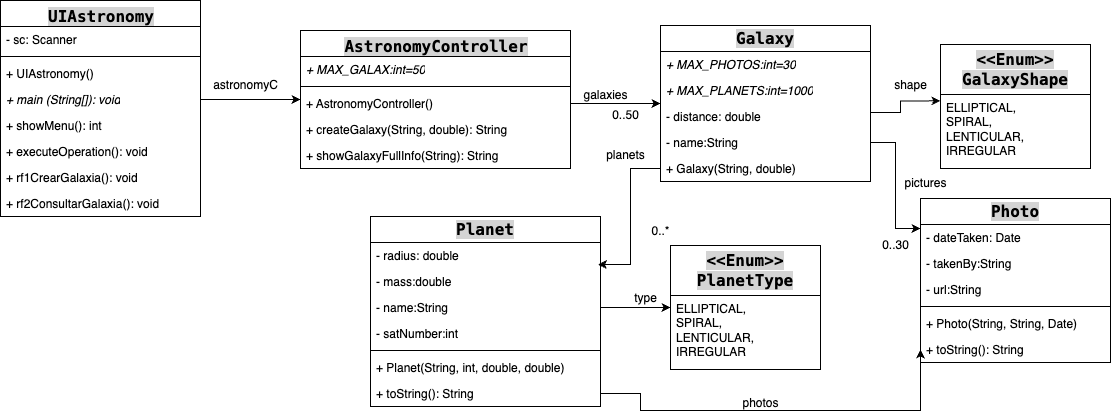

The diagram above was exported from draw.io. Its source (the exported page's mxGraphModel, read from the mxfile embedded in the PNG):
<mxGraphModel dx="1194" dy="615" grid="1" gridSize="10" guides="1" tooltips="1" connect="1" arrows="1" fold="1" page="1" pageScale="1" pageWidth="850" pageHeight="1100" math="0" shadow="0">
  <root>
    <mxCell id="0" />
    <mxCell id="1" parent="0" />
    <mxCell id="2" value="&lt;div style=&quot;background-color:#ffffff;padding:0px 0px 0px 2px;&quot;&gt;&lt;div style=&quot;font-family: Menlo; font-size: 12pt; white-space: pre;&quot;&gt;&lt;p style=&quot;background-color:#e8f2fe;margin:0;&quot;&gt;&lt;span style=&quot;background-color: rgb(212, 212, 212);&quot;&gt;UIAstronomy&lt;/span&gt;&lt;/p&gt;&lt;/div&gt;&lt;/div&gt;" style="swimlane;fontStyle=1;align=center;verticalAlign=top;childLayout=stackLayout;horizontal=1;startSize=26;horizontalStack=0;resizeParent=1;resizeParentMax=0;resizeLast=0;collapsible=1;marginBottom=0;whiteSpace=wrap;html=1;" vertex="1" parent="1">
      <mxGeometry x="140" y="190" width="200" height="216" as="geometry" />
    </mxCell>
    <mxCell id="3" value="- sc: Scanner" style="text;strokeColor=none;fillColor=none;align=left;verticalAlign=top;spacingLeft=4;spacingRight=4;overflow=hidden;rotatable=0;points=[[0,0.5],[1,0.5]];portConstraint=eastwest;whiteSpace=wrap;html=1;" vertex="1" parent="2">
      <mxGeometry y="26" width="200" height="26" as="geometry" />
    </mxCell>
    <mxCell id="4" value="" style="line;strokeWidth=1;fillColor=none;align=left;verticalAlign=middle;spacingTop=-1;spacingLeft=3;spacingRight=3;rotatable=0;labelPosition=right;points=[];portConstraint=eastwest;strokeColor=inherit;" vertex="1" parent="2">
      <mxGeometry y="52" width="200" height="8" as="geometry" />
    </mxCell>
    <mxCell id="5" value="+ UIAstronomy()" style="text;strokeColor=none;fillColor=none;align=left;verticalAlign=top;spacingLeft=4;spacingRight=4;overflow=hidden;rotatable=0;points=[[0,0.5],[1,0.5]];portConstraint=eastwest;whiteSpace=wrap;html=1;" vertex="1" parent="2">
      <mxGeometry y="60" width="200" height="26" as="geometry" />
    </mxCell>
    <mxCell id="6" value="&lt;i&gt;+ main (String[]): void&lt;/i&gt;" style="text;strokeColor=none;fillColor=none;align=left;verticalAlign=top;spacingLeft=4;spacingRight=4;overflow=hidden;rotatable=0;points=[[0,0.5],[1,0.5]];portConstraint=eastwest;whiteSpace=wrap;html=1;" vertex="1" parent="2">
      <mxGeometry y="86" width="200" height="26" as="geometry" />
    </mxCell>
    <mxCell id="7" value="+ showMenu(): int" style="text;strokeColor=none;fillColor=none;align=left;verticalAlign=top;spacingLeft=4;spacingRight=4;overflow=hidden;rotatable=0;points=[[0,0.5],[1,0.5]];portConstraint=eastwest;whiteSpace=wrap;html=1;" vertex="1" parent="2">
      <mxGeometry y="112" width="200" height="26" as="geometry" />
    </mxCell>
    <mxCell id="8" value="+ executeOperation(): void" style="text;strokeColor=none;fillColor=none;align=left;verticalAlign=top;spacingLeft=4;spacingRight=4;overflow=hidden;rotatable=0;points=[[0,0.5],[1,0.5]];portConstraint=eastwest;whiteSpace=wrap;html=1;" vertex="1" parent="2">
      <mxGeometry y="138" width="200" height="26" as="geometry" />
    </mxCell>
    <mxCell id="9" value="+ rf1CrearGalaxia(): void" style="text;strokeColor=none;fillColor=none;align=left;verticalAlign=top;spacingLeft=4;spacingRight=4;overflow=hidden;rotatable=0;points=[[0,0.5],[1,0.5]];portConstraint=eastwest;whiteSpace=wrap;html=1;" vertex="1" parent="2">
      <mxGeometry y="164" width="200" height="26" as="geometry" />
    </mxCell>
    <mxCell id="10" value="+ rf2ConsultarGalaxia(): void" style="text;strokeColor=none;fillColor=none;align=left;verticalAlign=top;spacingLeft=4;spacingRight=4;overflow=hidden;rotatable=0;points=[[0,0.5],[1,0.5]];portConstraint=eastwest;whiteSpace=wrap;html=1;" vertex="1" parent="2">
      <mxGeometry y="190" width="200" height="26" as="geometry" />
    </mxCell>
    <mxCell id="11" value="&lt;div style=&quot;background-color:#ffffff;padding:0px 0px 0px 2px;&quot;&gt;&lt;div style=&quot;font-family: Menlo; font-size: 12pt; white-space: pre;&quot;&gt;&lt;p style=&quot;background-color:#e8f2fe;margin:0;&quot;&gt;&lt;span style=&quot;background-color: rgb(212, 212, 212);&quot;&gt;AstronomyController&lt;/span&gt;&lt;/p&gt;&lt;/div&gt;&lt;/div&gt;" style="swimlane;fontStyle=1;align=center;verticalAlign=top;childLayout=stackLayout;horizontal=1;startSize=26;horizontalStack=0;resizeParent=1;resizeParentMax=0;resizeLast=0;collapsible=1;marginBottom=0;whiteSpace=wrap;html=1;" vertex="1" parent="1">
      <mxGeometry x="440" y="220" width="270" height="138" as="geometry" />
    </mxCell>
    <mxCell id="12" value="&lt;i&gt;+ MAX_GALAX:int=50&lt;/i&gt;" style="text;strokeColor=none;fillColor=none;align=left;verticalAlign=top;spacingLeft=4;spacingRight=4;overflow=hidden;rotatable=0;points=[[0,0.5],[1,0.5]];portConstraint=eastwest;whiteSpace=wrap;html=1;" vertex="1" parent="11">
      <mxGeometry y="26" width="270" height="26" as="geometry" />
    </mxCell>
    <mxCell id="13" value="" style="line;strokeWidth=1;fillColor=none;align=left;verticalAlign=middle;spacingTop=-1;spacingLeft=3;spacingRight=3;rotatable=0;labelPosition=right;points=[];portConstraint=eastwest;strokeColor=inherit;" vertex="1" parent="11">
      <mxGeometry y="52" width="270" height="8" as="geometry" />
    </mxCell>
    <mxCell id="14" value="+ AstronomyController()" style="text;strokeColor=none;fillColor=none;align=left;verticalAlign=top;spacingLeft=4;spacingRight=4;overflow=hidden;rotatable=0;points=[[0,0.5],[1,0.5]];portConstraint=eastwest;whiteSpace=wrap;html=1;" vertex="1" parent="11">
      <mxGeometry y="60" width="270" height="26" as="geometry" />
    </mxCell>
    <mxCell id="15" value="+ createGalaxy(String, double): String" style="text;strokeColor=none;fillColor=none;align=left;verticalAlign=top;spacingLeft=4;spacingRight=4;overflow=hidden;rotatable=0;points=[[0,0.5],[1,0.5]];portConstraint=eastwest;whiteSpace=wrap;html=1;" vertex="1" parent="11">
      <mxGeometry y="86" width="270" height="26" as="geometry" />
    </mxCell>
    <mxCell id="16" value="+ showGalaxyFullInfo(String): String" style="text;strokeColor=none;fillColor=none;align=left;verticalAlign=top;spacingLeft=4;spacingRight=4;overflow=hidden;rotatable=0;points=[[0,0.5],[1,0.5]];portConstraint=eastwest;whiteSpace=wrap;html=1;" vertex="1" parent="11">
      <mxGeometry y="112" width="270" height="26" as="geometry" />
    </mxCell>
    <mxCell id="17" value="&lt;span style=&quot;font-family: Menlo; font-size: 16px; font-weight: 700; white-space: pre; background-color: rgb(212, 212, 212);&quot;&gt;Galaxy&lt;/span&gt;" style="swimlane;fontStyle=0;childLayout=stackLayout;horizontal=1;startSize=26;fillColor=none;horizontalStack=0;resizeParent=1;resizeParentMax=0;resizeLast=0;collapsible=1;marginBottom=0;whiteSpace=wrap;html=1;" vertex="1" parent="1">
      <mxGeometry x="800" y="215" width="210" height="156" as="geometry" />
    </mxCell>
    <mxCell id="18" value="&lt;i&gt;+ MAX_PHOTOS:int=30&lt;/i&gt;" style="text;strokeColor=none;fillColor=none;align=left;verticalAlign=top;spacingLeft=4;spacingRight=4;overflow=hidden;rotatable=0;points=[[0,0.5],[1,0.5]];portConstraint=eastwest;whiteSpace=wrap;html=1;" vertex="1" parent="17">
      <mxGeometry y="26" width="210" height="26" as="geometry" />
    </mxCell>
    <mxCell id="19" value="&lt;i&gt;+ MAX_PLANETS:int=1000&lt;/i&gt;" style="text;strokeColor=none;fillColor=none;align=left;verticalAlign=top;spacingLeft=4;spacingRight=4;overflow=hidden;rotatable=0;points=[[0,0.5],[1,0.5]];portConstraint=eastwest;whiteSpace=wrap;html=1;" vertex="1" parent="17">
      <mxGeometry y="52" width="210" height="26" as="geometry" />
    </mxCell>
    <mxCell id="20" value="- distance: double" style="text;strokeColor=none;fillColor=none;align=left;verticalAlign=top;spacingLeft=4;spacingRight=4;overflow=hidden;rotatable=0;points=[[0,0.5],[1,0.5]];portConstraint=eastwest;whiteSpace=wrap;html=1;" vertex="1" parent="17">
      <mxGeometry y="78" width="210" height="26" as="geometry" />
    </mxCell>
    <mxCell id="21" value="- name:String" style="text;strokeColor=none;fillColor=none;align=left;verticalAlign=top;spacingLeft=4;spacingRight=4;overflow=hidden;rotatable=0;points=[[0,0.5],[1,0.5]];portConstraint=eastwest;whiteSpace=wrap;html=1;" vertex="1" parent="17">
      <mxGeometry y="104" width="210" height="26" as="geometry" />
    </mxCell>
    <mxCell id="22" value="+ Galaxy(String, double)" style="text;strokeColor=none;fillColor=none;align=left;verticalAlign=top;spacingLeft=4;spacingRight=4;overflow=hidden;rotatable=0;points=[[0,0.5],[1,0.5]];portConstraint=eastwest;whiteSpace=wrap;html=1;" vertex="1" parent="17">
      <mxGeometry y="130" width="210" height="26" as="geometry" />
    </mxCell>
    <mxCell id="23" style="edgeStyle=orthogonalEdgeStyle;rounded=0;orthogonalLoop=1;jettySize=auto;html=1;exitX=1;exitY=0.5;exitDx=0;exitDy=0;entryX=0;entryY=0.5;entryDx=0;entryDy=0;" edge="1" source="6" target="11" parent="1">
      <mxGeometry relative="1" as="geometry" />
    </mxCell>
    <mxCell id="24" value="astronomyC" style="text;html=1;align=center;verticalAlign=middle;resizable=0;points=[];autosize=1;strokeColor=none;fillColor=none;" vertex="1" parent="1">
      <mxGeometry x="340" y="260" width="90" height="30" as="geometry" />
    </mxCell>
    <mxCell id="25" style="edgeStyle=orthogonalEdgeStyle;rounded=0;orthogonalLoop=1;jettySize=auto;html=1;exitX=1;exitY=0.5;exitDx=0;exitDy=0;entryX=0;entryY=0.5;entryDx=0;entryDy=0;" edge="1" source="14" target="17" parent="1">
      <mxGeometry relative="1" as="geometry" />
    </mxCell>
    <mxCell id="26" value="&lt;span style=&quot;font-family: Menlo; font-size: 16px; font-weight: 700; white-space: pre; background-color: rgb(212, 212, 212);&quot;&gt;&amp;lt;&amp;lt;Enum&amp;gt;&amp;gt;&lt;/span&gt;&lt;div&gt;&lt;span style=&quot;font-family: Menlo; font-size: 16px; font-weight: 700; white-space: pre; background-color: rgb(212, 212, 212);&quot;&gt;GalaxyShape&lt;/span&gt;&lt;/div&gt;" style="swimlane;fontStyle=0;childLayout=stackLayout;horizontal=1;startSize=50;fillColor=none;horizontalStack=0;resizeParent=1;resizeParentMax=0;resizeLast=0;collapsible=1;marginBottom=0;whiteSpace=wrap;html=1;" vertex="1" parent="1">
      <mxGeometry x="1080" y="234" width="150" height="124" as="geometry" />
    </mxCell>
    <mxCell id="27" value="&lt;div&gt;ELLIPTICAL,&amp;nbsp;&lt;/div&gt;&lt;div&gt;&lt;span style=&quot;white-space: normal;&quot;&gt;SPIRAL,&amp;nbsp;&lt;/span&gt;&lt;/div&gt;&lt;div&gt;&lt;span style=&quot;background-color: initial;&quot;&gt;LENTICULAR,&amp;nbsp;&lt;/span&gt;&lt;/div&gt;&lt;div&gt;&lt;span style=&quot;background-color: initial;&quot;&gt;IRREGULAR&lt;/span&gt;&lt;/div&gt;" style="text;strokeColor=none;fillColor=none;align=left;verticalAlign=top;spacingLeft=4;spacingRight=4;overflow=hidden;rotatable=0;points=[[0,0.5],[1,0.5]];portConstraint=eastwest;whiteSpace=wrap;html=1;" vertex="1" parent="26">
      <mxGeometry y="50" width="150" height="74" as="geometry" />
    </mxCell>
    <mxCell id="28" style="edgeStyle=orthogonalEdgeStyle;rounded=0;orthogonalLoop=1;jettySize=auto;html=1;exitX=1;exitY=0.5;exitDx=0;exitDy=0;entryX=0;entryY=0.086;entryDx=0;entryDy=0;entryPerimeter=0;" edge="1" source="20" target="27" parent="1">
      <mxGeometry relative="1" as="geometry">
        <mxPoint x="1030" y="288.57" as="sourcePoint" />
        <mxPoint x="1070" y="289" as="targetPoint" />
        <Array as="points">
          <mxPoint x="1040" y="302" />
          <mxPoint x="1040" y="290" />
        </Array>
      </mxGeometry>
    </mxCell>
    <mxCell id="29" value="shape" style="text;html=1;align=center;verticalAlign=middle;resizable=0;points=[];autosize=1;strokeColor=none;fillColor=none;" vertex="1" parent="1">
      <mxGeometry x="1020" y="260" width="60" height="30" as="geometry" />
    </mxCell>
    <mxCell id="30" value="galaxies" style="text;html=1;align=center;verticalAlign=middle;resizable=0;points=[];autosize=1;strokeColor=none;fillColor=none;" vertex="1" parent="1">
      <mxGeometry x="710" y="270" width="70" height="30" as="geometry" />
    </mxCell>
    <mxCell id="31" value="0..50" style="text;html=1;align=center;verticalAlign=middle;resizable=0;points=[];autosize=1;strokeColor=none;fillColor=none;" vertex="1" parent="1">
      <mxGeometry x="740" y="290" width="50" height="30" as="geometry" />
    </mxCell>
    <mxCell id="32" value="&lt;span style=&quot;font-family: Menlo; font-size: 16px; font-weight: 700; white-space: pre; background-color: rgb(212, 212, 212);&quot;&gt;Photo&lt;/span&gt;" style="swimlane;fontStyle=0;childLayout=stackLayout;horizontal=1;startSize=26;fillColor=none;horizontalStack=0;resizeParent=1;resizeParentMax=0;resizeLast=0;collapsible=1;marginBottom=0;whiteSpace=wrap;html=1;" vertex="1" parent="1">
      <mxGeometry x="1060" y="388" width="190" height="164" as="geometry" />
    </mxCell>
    <mxCell id="33" value="- dateTaken: Date" style="text;strokeColor=none;fillColor=none;align=left;verticalAlign=top;spacingLeft=4;spacingRight=4;overflow=hidden;rotatable=0;points=[[0,0.5],[1,0.5]];portConstraint=eastwest;whiteSpace=wrap;html=1;" vertex="1" parent="32">
      <mxGeometry y="26" width="190" height="26" as="geometry" />
    </mxCell>
    <mxCell id="34" value="- takenBy:String" style="text;strokeColor=none;fillColor=none;align=left;verticalAlign=top;spacingLeft=4;spacingRight=4;overflow=hidden;rotatable=0;points=[[0,0.5],[1,0.5]];portConstraint=eastwest;whiteSpace=wrap;html=1;" vertex="1" parent="32">
      <mxGeometry y="52" width="190" height="26" as="geometry" />
    </mxCell>
    <mxCell id="35" value="- url:String" style="text;strokeColor=none;fillColor=none;align=left;verticalAlign=top;spacingLeft=4;spacingRight=4;overflow=hidden;rotatable=0;points=[[0,0.5],[1,0.5]];portConstraint=eastwest;whiteSpace=wrap;html=1;" vertex="1" parent="32">
      <mxGeometry y="78" width="190" height="26" as="geometry" />
    </mxCell>
    <mxCell id="36" value="" style="line;strokeWidth=1;fillColor=none;align=left;verticalAlign=middle;spacingTop=-1;spacingLeft=3;spacingRight=3;rotatable=0;labelPosition=right;points=[];portConstraint=eastwest;strokeColor=inherit;" vertex="1" parent="32">
      <mxGeometry y="104" width="190" height="8" as="geometry" />
    </mxCell>
    <mxCell id="37" value="+ Photo(String, String, Date)" style="text;strokeColor=none;fillColor=none;align=left;verticalAlign=top;spacingLeft=4;spacingRight=4;overflow=hidden;rotatable=0;points=[[0,0.5],[1,0.5]];portConstraint=eastwest;whiteSpace=wrap;html=1;" vertex="1" parent="32">
      <mxGeometry y="112" width="190" height="26" as="geometry" />
    </mxCell>
    <mxCell id="38" value="+ toString(): String" style="text;strokeColor=none;fillColor=none;align=left;verticalAlign=top;spacingLeft=4;spacingRight=4;overflow=hidden;rotatable=0;points=[[0,0.5],[1,0.5]];portConstraint=eastwest;whiteSpace=wrap;html=1;" vertex="1" parent="32">
      <mxGeometry y="138" width="190" height="26" as="geometry" />
    </mxCell>
    <mxCell id="39" style="edgeStyle=orthogonalEdgeStyle;rounded=0;orthogonalLoop=1;jettySize=auto;html=1;exitX=1;exitY=0.5;exitDx=0;exitDy=0;entryX=0;entryY=0.154;entryDx=0;entryDy=0;entryPerimeter=0;" edge="1" source="21" target="33" parent="1">
      <mxGeometry relative="1" as="geometry">
        <mxPoint x="1000" y="332" as="sourcePoint" />
      </mxGeometry>
    </mxCell>
    <mxCell id="40" value="pictures" style="text;html=1;align=center;verticalAlign=middle;resizable=0;points=[];autosize=1;strokeColor=none;fillColor=none;" vertex="1" parent="1">
      <mxGeometry x="1030" y="358" width="70" height="30" as="geometry" />
    </mxCell>
    <mxCell id="41" value="0..30" style="text;html=1;align=center;verticalAlign=middle;resizable=0;points=[];autosize=1;strokeColor=none;fillColor=none;" vertex="1" parent="1">
      <mxGeometry x="1010" y="420" width="50" height="30" as="geometry" />
    </mxCell>
    <mxCell id="42" value="&lt;span style=&quot;font-family: Menlo; font-size: 16px; font-weight: 700; white-space: pre; background-color: rgb(212, 212, 212);&quot;&gt;Planet&lt;/span&gt;" style="swimlane;fontStyle=0;childLayout=stackLayout;horizontal=1;startSize=26;fillColor=none;horizontalStack=0;resizeParent=1;resizeParentMax=0;resizeLast=0;collapsible=1;marginBottom=0;whiteSpace=wrap;html=1;" vertex="1" parent="1">
      <mxGeometry x="510" y="406" width="230" height="190" as="geometry" />
    </mxCell>
    <mxCell id="43" value="- radius: double" style="text;strokeColor=none;fillColor=none;align=left;verticalAlign=top;spacingLeft=4;spacingRight=4;overflow=hidden;rotatable=0;points=[[0,0.5],[1,0.5]];portConstraint=eastwest;whiteSpace=wrap;html=1;" vertex="1" parent="42">
      <mxGeometry y="26" width="230" height="26" as="geometry" />
    </mxCell>
    <mxCell id="44" value="- mass:double" style="text;strokeColor=none;fillColor=none;align=left;verticalAlign=top;spacingLeft=4;spacingRight=4;overflow=hidden;rotatable=0;points=[[0,0.5],[1,0.5]];portConstraint=eastwest;whiteSpace=wrap;html=1;" vertex="1" parent="42">
      <mxGeometry y="52" width="230" height="26" as="geometry" />
    </mxCell>
    <mxCell id="45" value="- name:String" style="text;strokeColor=none;fillColor=none;align=left;verticalAlign=top;spacingLeft=4;spacingRight=4;overflow=hidden;rotatable=0;points=[[0,0.5],[1,0.5]];portConstraint=eastwest;whiteSpace=wrap;html=1;" vertex="1" parent="42">
      <mxGeometry y="78" width="230" height="26" as="geometry" />
    </mxCell>
    <mxCell id="46" value="- satNumber:int" style="text;strokeColor=none;fillColor=none;align=left;verticalAlign=top;spacingLeft=4;spacingRight=4;overflow=hidden;rotatable=0;points=[[0,0.5],[1,0.5]];portConstraint=eastwest;whiteSpace=wrap;html=1;" vertex="1" parent="42">
      <mxGeometry y="104" width="230" height="26" as="geometry" />
    </mxCell>
    <mxCell id="47" value="" style="line;strokeWidth=1;fillColor=none;align=left;verticalAlign=middle;spacingTop=-1;spacingLeft=3;spacingRight=3;rotatable=0;labelPosition=right;points=[];portConstraint=eastwest;strokeColor=inherit;" vertex="1" parent="42">
      <mxGeometry y="130" width="230" height="8" as="geometry" />
    </mxCell>
    <mxCell id="48" value="+ Planet(String, int, double, double)" style="text;strokeColor=none;fillColor=none;align=left;verticalAlign=top;spacingLeft=4;spacingRight=4;overflow=hidden;rotatable=0;points=[[0,0.5],[1,0.5]];portConstraint=eastwest;whiteSpace=wrap;html=1;" vertex="1" parent="42">
      <mxGeometry y="138" width="230" height="26" as="geometry" />
    </mxCell>
    <mxCell id="49" value="+ toString(): String" style="text;strokeColor=none;fillColor=none;align=left;verticalAlign=top;spacingLeft=4;spacingRight=4;overflow=hidden;rotatable=0;points=[[0,0.5],[1,0.5]];portConstraint=eastwest;whiteSpace=wrap;html=1;" vertex="1" parent="42">
      <mxGeometry y="164" width="230" height="26" as="geometry" />
    </mxCell>
    <mxCell id="50" style="edgeStyle=orthogonalEdgeStyle;rounded=0;orthogonalLoop=1;jettySize=auto;html=1;exitX=0;exitY=0.5;exitDx=0;exitDy=0;entryX=0.989;entryY=-0.154;entryDx=0;entryDy=0;entryPerimeter=0;" edge="1" source="22" target="44" parent="1">
      <mxGeometry relative="1" as="geometry" />
    </mxCell>
    <mxCell id="51" value="planets" style="text;html=1;align=center;verticalAlign=middle;resizable=0;points=[];autosize=1;strokeColor=none;fillColor=none;" vertex="1" parent="1">
      <mxGeometry x="735" y="330" width="60" height="30" as="geometry" />
    </mxCell>
    <mxCell id="52" value="&lt;span style=&quot;font-family: Menlo; font-size: 16px; font-weight: 700; white-space: pre; background-color: rgb(212, 212, 212);&quot;&gt;&amp;lt;&amp;lt;Enum&amp;gt;&amp;gt;&lt;/span&gt;&lt;div&gt;&lt;span style=&quot;font-family: Menlo; font-size: 16px; font-weight: 700; white-space: pre; background-color: rgb(212, 212, 212);&quot;&gt;PlanetType&lt;/span&gt;&lt;/div&gt;" style="swimlane;fontStyle=0;childLayout=stackLayout;horizontal=1;startSize=50;fillColor=none;horizontalStack=0;resizeParent=1;resizeParentMax=0;resizeLast=0;collapsible=1;marginBottom=0;whiteSpace=wrap;html=1;" vertex="1" parent="1">
      <mxGeometry x="810" y="435" width="150" height="124" as="geometry" />
    </mxCell>
    <mxCell id="53" value="&lt;div&gt;ELLIPTICAL,&amp;nbsp;&lt;/div&gt;&lt;div&gt;&lt;span style=&quot;white-space: normal;&quot;&gt;SPIRAL,&amp;nbsp;&lt;/span&gt;&lt;/div&gt;&lt;div&gt;&lt;span style=&quot;background-color: initial;&quot;&gt;LENTICULAR,&amp;nbsp;&lt;/span&gt;&lt;/div&gt;&lt;div&gt;&lt;span style=&quot;background-color: initial;&quot;&gt;IRREGULAR&lt;/span&gt;&lt;/div&gt;" style="text;strokeColor=none;fillColor=none;align=left;verticalAlign=top;spacingLeft=4;spacingRight=4;overflow=hidden;rotatable=0;points=[[0,0.5],[1,0.5]];portConstraint=eastwest;whiteSpace=wrap;html=1;" vertex="1" parent="52">
      <mxGeometry y="50" width="150" height="74" as="geometry" />
    </mxCell>
    <mxCell id="54" style="edgeStyle=orthogonalEdgeStyle;rounded=0;orthogonalLoop=1;jettySize=auto;html=1;exitX=1;exitY=0.5;exitDx=0;exitDy=0;entryX=0;entryY=0.5;entryDx=0;entryDy=0;" edge="1" source="45" target="52" parent="1">
      <mxGeometry relative="1" as="geometry" />
    </mxCell>
    <mxCell id="55" value="type" style="text;html=1;align=center;verticalAlign=middle;resizable=0;points=[];autosize=1;strokeColor=none;fillColor=none;" vertex="1" parent="1">
      <mxGeometry x="760" y="473" width="50" height="30" as="geometry" />
    </mxCell>
    <mxCell id="56" style="edgeStyle=orthogonalEdgeStyle;rounded=0;orthogonalLoop=1;jettySize=auto;html=1;exitX=1;exitY=0.5;exitDx=0;exitDy=0;entryX=0;entryY=0.5;entryDx=0;entryDy=0;" edge="1" source="49" target="38" parent="1">
      <mxGeometry relative="1" as="geometry">
        <Array as="points">
          <mxPoint x="780" y="583" />
          <mxPoint x="780" y="600" />
          <mxPoint x="1060" y="600" />
        </Array>
      </mxGeometry>
    </mxCell>
    <mxCell id="57" value="photos" style="text;html=1;align=center;verticalAlign=middle;resizable=0;points=[];autosize=1;strokeColor=none;fillColor=none;" vertex="1" parent="1">
      <mxGeometry x="870" y="578" width="60" height="30" as="geometry" />
    </mxCell>
    <mxCell id="58" value="0..*" style="text;html=1;align=center;verticalAlign=middle;resizable=0;points=[];autosize=1;strokeColor=none;fillColor=none;" vertex="1" parent="1">
      <mxGeometry x="780" y="406" width="40" height="30" as="geometry" />
    </mxCell>
  </root>
</mxGraphModel>